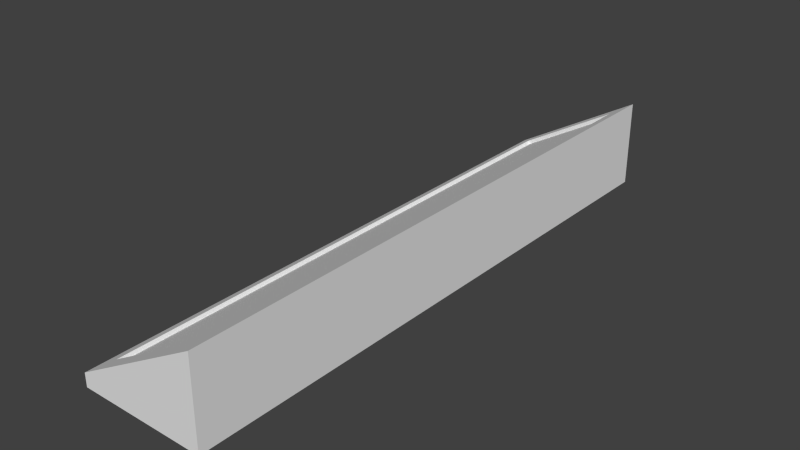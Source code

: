 # Source: LED.blend  (saved by Blender 2.72.0; exported with 4.5.12 LTS)
import bpy
from mathutils import Matrix  # noqa: F401  (used for matrix-valued properties, if any)

bpy.ops.wm.read_factory_settings(use_empty=True)
scene = bpy.context.scene
scene.name = 'Scene'

# ---- collections
col_collection_1 = bpy.data.collections.new('Collection 1'); scene.collection.children.link(col_collection_1)

# ---- world
world_world = bpy.data.worlds.new('World'); scene.world = world_world
world_world.color = (0.05088, 0.05088, 0.05088)
world_world.use_sun_shadow = False
world_world.sun_shadow_jitter_overblur = 0.0
world_world.cycles.sampling_method = 'MANUAL'
world_world.cycles.sample_map_resolution = 256

# ---- meshes
me_cube = bpy.data.meshes.new('Cube')
me_cube.from_pydata([(0.1116, 5.78e-06, -0.4), (0.1116, -5.765e-06, 0.4), (-0.0616, -5.778e-06, 0.4), (-0.0616, 5.77e-06, -0.4), (0.1116, 0.0183, -0.4), (0.1116, 0.01829, 0.4), (-0.06161, 0.1183, 0.4), (-0.0616, 0.1183, -0.4), (0.08994, 0.03079, 0.4), (0.08995, 0.0308, -0.4), (-0.03996, 0.1058, 0.4), (-0.03995, 0.1058, -0.4), (0.08995, 0.03079, 0.375), (-0.03996, 0.1058, 0.375), (0.08995, 0.0308, -0.375), (-0.03995, 0.1058, -0.375), (0.08495, 0.02213, 0.375), (-0.04496, 0.09713, 0.375), (0.08495, 0.02214, -0.375), (-0.04495, 0.09714, -0.375)], [], [(4, 5, 1, 0), (5, 8, 10, 6, 2, 1), (6, 7, 3, 2), (7, 11, 9, 4, 0, 3), (0, 1, 2, 3), (9, 14, 12, 8, 5, 4), (11, 15, 14, 9), (7, 6, 10, 13, 15, 11), (13, 10, 8, 12), (14, 15, 19, 18), (19, 17, 16, 18), (15, 13, 17, 19), (12, 14, 18, 16), (13, 12, 16, 17)])
_uv = me_cube.uv_layers.new(name='UVMap')
_uv.uv.foreach_set('vector', [0.975, 0.675, 0.825, 0.675, 0.825, 0.525, 0.975, 0.525, 0.525, 0.825, 0.5438, 0.825, 0.6563, 0.825, 0.675, 0.825, 0.675, 0.975, 0.525, 0.975, 0.825, 0.825, 0.825, 0.675, 0.975, 0.675, 0.975, 0.825, 0.525, 0.825, 0.525, 0.8062, 0.525, 0.6937, 0.525, 0.675, 0.675, 0.675, 0.675, 0.825, 0.675, 0.675, 0.675, 0.525, 0.825, 0.525, 0.825, 0.675, 0.5437, 0.525, 0.5437, 0.5287, 0.5438, 0.6712, 0.5438, 0.675, 0.525, 0.675, 0.525, 0.525, 0.6562, 0.525, 0.6562, 0.5287, 0.5437, 0.5287, 0.5437, 0.525, 0.675, 0.525, 0.675, 0.675, 0.6563, 0.675, 0.6563, 0.6712, 0.6562, 0.5287, 0.6562, 0.525, 0.6563, 0.6712, 0.6563, 0.675, 0.5438, 0.675, 0.5438, 0.6712, 0.735, 0.675, 0.735, 0.7875, 0.705, 0.7875, 0.705, 0.675, 0.3, 0.5, 0.3, 1.0, 0.2, 1.0, 0.2, 0.5, 0.795, 0.675, 0.795, 0.8175, 0.765, 0.8175, 0.765, 0.675, 0.795, 0.8175, 0.795, 0.675, 0.825, 0.675, 0.825, 0.8175, 0.765, 0.675, 0.765, 0.7875, 0.735, 0.7875, 0.735, 0.675])
me_cube.use_remesh_preserve_volume = False
me_cube.use_remesh_preserve_attributes = False
me_cube.use_mirror_vertex_groups = False
me_cube.update()
me_plane = bpy.data.meshes.new('Plane')
me_plane.from_pydata([(0.095, 2.153e-06, -0.395), (-0.095, 2.153e-06, -0.395), (0.095, -2.153e-06, 0.395), (-0.095, -2.153e-06, 0.395)], [], [(0, 1, 3, 2)])
_uv = me_plane.uv_layers.new(name='UVMap')
_uv.uv.foreach_set('vector', [-0.04379, 0.1671, 0.1671, -0.04379, 1.044, 0.8329, 0.8329, 1.044])
me_plane.use_remesh_preserve_volume = False
me_plane.use_remesh_preserve_attributes = False
me_plane.use_mirror_vertex_groups = False
me_plane.update()

# ---- objects
ob_led = bpy.data.objects.new('LED', me_cube)
ob_led_window = bpy.data.objects.new('LED Window', me_plane)

# ---- transforms, parenting, visibility, modifiers, constraints
ob_led.location = (0.0, 0.0, 0.0)
ob_led.rotation_euler = (1.571, -0.0, -3.142)
ob_led.lineart.crease_threshold = 0.0
ob_led_window.parent = ob_led
ob_led_window.matrix_parent_inverse = Matrix(((-1.0, -7.304e-06, 0.0, 0.0), (-2.644e-11, 3.62e-06, 1.0, 0.0), (-7.304e-06, 1.0, -3.62e-06, 0.0), (0.0, 0.0, 0.0, 1.0)))
ob_led_window.location = (-0.0225, 6.408e-07, 0.06397)
ob_led_window.rotation_euler = (1.571, 0.5236, -3.142)
ob_led_window.lineart.crease_threshold = 0.0

# ---- collection membership
col_collection_1.objects.link(ob_led)
col_collection_1.objects.link(ob_led_window)

# ---- scene / render settings (as saved in the file)
scene.frame_start = 1; scene.frame_end = 250; scene.frame_set(4)
scene.render.engine = 'BLENDER_EEVEE_NEXT'
scene.render.resolution_percentage = 50
scene.render.dither_intensity = 0.0
scene.cycles.use_denoising = False
scene.cycles.samples = 10
scene.cycles.sampling_pattern = 'TABULATED_SOBOL'
scene.cycles.light_sampling_threshold = 0.0
scene.cycles.use_adaptive_sampling = False
scene.cycles.use_light_tree = False
scene.cycles.blur_glossy = 0.0
scene.cycles.pixel_filter_type = 'GAUSSIAN'
scene.cycles.sample_clamp_indirect = 0.0
scene.view_settings.view_transform = 'Standard'
bpy.context.view_layer.update()

# ---- added for rendering (the .blend has no active camera and no usable light): camera, sun
cam_auto = bpy.data.cameras.new('AutoCamera')
cam_auto.lens = 50.0
cam_auto.sensor_width = 36.0
cam_auto.clip_end = 1000.0
ob_auto_camera = bpy.data.objects.new('AutoCamera', cam_auto)
scene.collection.objects.link(ob_auto_camera)
ob_auto_camera.location = (0.740215, -0.918255, 0.671319)
ob_auto_camera.rotation_euler = (1.09748, -7.21219e-08, 0.694738)
scene.camera = ob_auto_camera
light_auto_sun = bpy.data.lights.new('AutoSun', 'SUN')
light_auto_sun.energy = 3.0
light_auto_sun.angle = 0.0523599
ob_auto_sun = bpy.data.objects.new('AutoSun', light_auto_sun)
scene.collection.objects.link(ob_auto_sun)
ob_auto_sun.rotation_euler = (0.872665, 0.174533, 0.523599)
bpy.context.view_layer.update()

